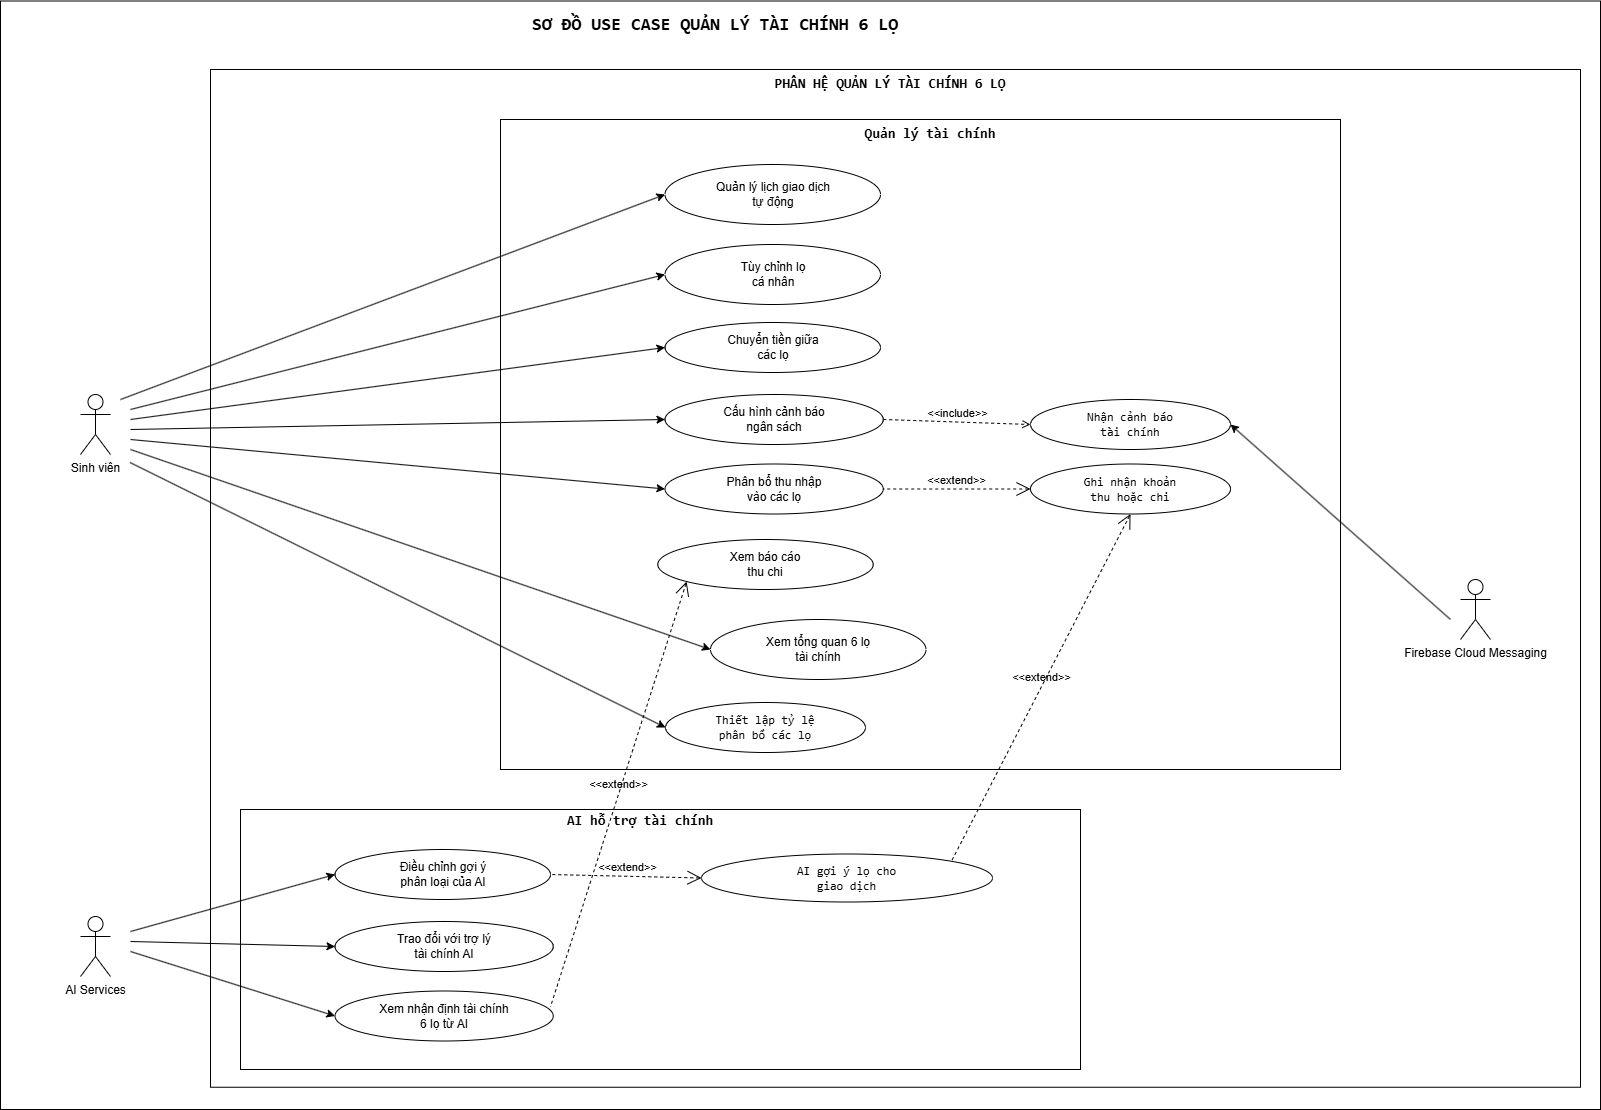

The diagram above was exported from draw.io. Its source (the exported page's mxGraphModel, read from the mxfile embedded in the PNG):
<mxGraphModel dx="4514" dy="2220" grid="1" gridSize="10" guides="1" tooltips="1" connect="1" arrows="1" fold="1" page="1" pageScale="1" pageWidth="827" pageHeight="1169" math="0" shadow="0">
  <root>
    <mxCell id="0" />
    <mxCell id="1" parent="0" />
    <mxCell id="2" parent="1" style="html=1;dashed=0;whiteSpace=wrap;" value="" vertex="1">
      <mxGeometry height="1108.5" width="1600" x="3970" y="161.5" as="geometry" />
    </mxCell>
    <mxCell id="3" parent="1" style="html=1;dashed=0;whiteSpace=wrap;" value="" vertex="1">
      <mxGeometry height="1017.75" width="1370" x="4180" y="230" as="geometry" />
    </mxCell>
    <mxCell id="4" parent="1" style="html=1;dashed=0;whiteSpace=wrap;" value="" vertex="1">
      <mxGeometry height="650" width="840" x="4470" y="280" as="geometry" />
    </mxCell>
    <mxCell id="5" parent="1" style="text;html=1;whiteSpace=wrap;strokeColor=none;fillColor=none;align=center;verticalAlign=middle;rounded=0;" value="&lt;pre&gt;&lt;code&gt;&lt;font style=&quot;font-size: 18px;&quot;&gt;&lt;b&gt;SƠ ĐỒ USE CASE QUẢN LÝ TÀI CHÍNH 6 LỌ&lt;/b&gt;&lt;/font&gt;&lt;/code&gt;&lt;/pre&gt;" vertex="1">
      <mxGeometry height="30" width="330" x="4520" y="170" as="geometry" />
    </mxCell>
    <mxCell id="6" parent="1" style="shape=umlActor;verticalLabelPosition=bottom;verticalAlign=top;html=1;outlineConnect=0;" value="Sinh viên" vertex="1">
      <mxGeometry height="60" width="30" x="4050" y="555" as="geometry" />
    </mxCell>
    <mxCell id="7" parent="1" style="text;html=1;whiteSpace=wrap;strokeColor=none;fillColor=none;align=center;verticalAlign=middle;rounded=0;" value="&lt;pre&gt;&lt;code&gt;&lt;font style=&quot;font-size: 14px;&quot;&gt;&lt;b&gt;PHÂN HỆ QUẢN LÝ TÀI CHÍNH 6 LỌ&lt;/b&gt;&lt;/font&gt;&lt;/code&gt;&lt;/pre&gt;" vertex="1">
      <mxGeometry height="30" width="60" x="4830" y="230" as="geometry" />
    </mxCell>
    <mxCell id="8" parent="1" style="ellipse;whiteSpace=wrap;html=1;" value="Tùy chỉnh lọ &lt;br&gt;cá nhân" vertex="1">
      <mxGeometry height="60" width="215.5" x="4634.5" y="405" as="geometry" />
    </mxCell>
    <mxCell id="9" parent="1" style="ellipse;whiteSpace=wrap;html=1;" value="Chuyển tiền giữa&lt;br&gt;các lọ" vertex="1">
      <mxGeometry height="50" width="215.5" x="4634.5" y="483" as="geometry" />
    </mxCell>
    <mxCell id="10" parent="1" style="ellipse;whiteSpace=wrap;html=1;" value="Cấu hình cảnh báo&lt;br&gt;ngân sách" vertex="1">
      <mxGeometry height="50" width="218.25" x="4634.5" y="555" as="geometry" />
    </mxCell>
    <mxCell id="11" parent="1" style="ellipse;whiteSpace=wrap;html=1;" value="Phân bổ thu nhập&lt;br&gt;vào các lọ" vertex="1">
      <mxGeometry height="50" width="218.25" x="4634.5" y="624.5" as="geometry" />
    </mxCell>
    <mxCell id="12" parent="1" style="ellipse;whiteSpace=wrap;html=1;" value="Xem tổng quan 6 lọ&lt;br&gt;tài chính" vertex="1">
      <mxGeometry height="60" width="215.5" x="4680" y="780" as="geometry" />
    </mxCell>
    <mxCell id="13" parent="1" style="ellipse;whiteSpace=wrap;html=1;" value="Xem báo cáo&lt;br&gt;thu chi" vertex="1">
      <mxGeometry height="50" width="215.5" x="4627.25" y="700" as="geometry" />
    </mxCell>
    <mxCell id="14" edge="1" parent="1" style="endArrow=classic;html=1;rounded=0;entryX=0;entryY=0.5;entryDx=0;entryDy=0;" target="10" value="">
      <mxGeometry height="50" relative="1" width="50" as="geometry">
        <mxPoint x="4100" y="590" as="sourcePoint" />
        <mxPoint x="4684" y="545" as="targetPoint" />
      </mxGeometry>
    </mxCell>
    <mxCell id="15" edge="1" parent="1" style="endArrow=classic;html=1;rounded=0;entryX=0;entryY=0.5;entryDx=0;entryDy=0;" target="11" value="">
      <mxGeometry height="50" relative="1" width="50" as="geometry">
        <mxPoint x="4100" y="600" as="sourcePoint" />
        <mxPoint x="4694" y="655" as="targetPoint" />
      </mxGeometry>
    </mxCell>
    <mxCell id="16" edge="1" parent="1" style="endArrow=classic;html=1;rounded=0;entryX=0;entryY=0.5;entryDx=0;entryDy=0;" target="9" value="">
      <mxGeometry height="50" relative="1" width="50" as="geometry">
        <mxPoint x="4100" y="580" as="sourcePoint" />
        <mxPoint x="4694" y="695" as="targetPoint" />
      </mxGeometry>
    </mxCell>
    <mxCell id="17" edge="1" parent="1" style="endArrow=classic;html=1;rounded=0;entryX=0;entryY=0.5;entryDx=0;entryDy=0;" target="12" value="">
      <mxGeometry height="50" relative="1" width="50" as="geometry">
        <mxPoint x="4100" y="610" as="sourcePoint" />
        <mxPoint x="4674" y="725" as="targetPoint" />
      </mxGeometry>
    </mxCell>
    <mxCell id="18" edge="1" parent="1" style="endArrow=classic;html=1;rounded=0;entryX=0;entryY=0.5;entryDx=0;entryDy=0;" target="8" value="">
      <mxGeometry height="50" relative="1" width="50" as="geometry">
        <mxPoint x="4100" y="570" as="sourcePoint" />
        <mxPoint x="4704" y="685" as="targetPoint" />
      </mxGeometry>
    </mxCell>
    <mxCell id="19" edge="1" parent="1" source="35" style="edgeStyle=none;html=1;startArrow=open;endArrow=none;startSize=12;verticalAlign=bottom;dashed=1;labelBackgroundColor=none;rounded=0;entryX=1;entryY=0.5;entryDx=0;entryDy=0;exitX=0;exitY=0.5;exitDx=0;exitDy=0;" target="11" value="&amp;lt;&amp;lt;extend&amp;gt;&amp;gt;">
      <mxGeometry relative="1" width="160" as="geometry">
        <mxPoint x="4957.25" y="434.99999999999955" as="sourcePoint" />
        <mxPoint x="5020" y="383.75" as="targetPoint" />
      </mxGeometry>
    </mxCell>
    <mxCell id="20" parent="1" style="html=1;dashed=0;whiteSpace=wrap;" value="" vertex="1">
      <mxGeometry height="260" width="840" x="4210" y="970" as="geometry" />
    </mxCell>
    <mxCell id="21" edge="1" parent="1" source="10" style="html=1;verticalAlign=bottom;labelBackgroundColor=none;endArrow=open;endFill=0;dashed=1;rounded=0;exitX=1;exitY=0.5;exitDx=0;exitDy=0;entryX=0;entryY=0.5;entryDx=0;entryDy=0;" target="34" value="&amp;lt;&amp;lt;include&amp;gt;&amp;gt;">
      <mxGeometry relative="1" width="160" as="geometry">
        <mxPoint x="5127.960678118655" y="452.6776695296635" as="sourcePoint" />
        <mxPoint x="5290" y="585" as="targetPoint" />
      </mxGeometry>
    </mxCell>
    <mxCell id="22" parent="1" style="shape=umlActor;verticalLabelPosition=bottom;verticalAlign=top;html=1;outlineConnect=0;" value="AI Services" vertex="1">
      <mxGeometry height="60" width="30" x="4050" y="1077" as="geometry" />
    </mxCell>
    <mxCell id="23" parent="1" style="ellipse;whiteSpace=wrap;html=1;" value="Điều chỉnh gợi ý&lt;br&gt;phân loại của AI" vertex="1">
      <mxGeometry height="50" width="215.5" x="4304.5" y="1010" as="geometry" />
    </mxCell>
    <mxCell id="24" parent="1" style="ellipse;whiteSpace=wrap;html=1;" value="Trao đổi với trợ lý&lt;br&gt;tài chính AI" vertex="1">
      <mxGeometry height="50" width="218.25" x="4304.5" y="1082" as="geometry" />
    </mxCell>
    <mxCell id="25" parent="1" style="ellipse;whiteSpace=wrap;html=1;" value="Xem nhận định tài chính&lt;br&gt;6 lọ từ AI" vertex="1">
      <mxGeometry height="50" width="218.25" x="4304.5" y="1151.5" as="geometry" />
    </mxCell>
    <mxCell id="26" edge="1" parent="1" style="endArrow=classic;html=1;rounded=0;entryX=0;entryY=0.5;entryDx=0;entryDy=0;" target="24" value="">
      <mxGeometry height="50" relative="1" width="50" as="geometry">
        <mxPoint x="4100" y="1102" as="sourcePoint" />
        <mxPoint x="4354" y="1072" as="targetPoint" />
      </mxGeometry>
    </mxCell>
    <mxCell id="27" edge="1" parent="1" style="endArrow=classic;html=1;rounded=0;entryX=0;entryY=0.5;entryDx=0;entryDy=0;" target="25" value="">
      <mxGeometry height="50" relative="1" width="50" as="geometry">
        <mxPoint x="4100" y="1112" as="sourcePoint" />
        <mxPoint x="4364" y="1182" as="targetPoint" />
      </mxGeometry>
    </mxCell>
    <mxCell id="28" edge="1" parent="1" style="endArrow=classic;html=1;rounded=0;entryX=0;entryY=0.5;entryDx=0;entryDy=0;" target="23" value="">
      <mxGeometry height="50" relative="1" width="50" as="geometry">
        <mxPoint x="4100" y="1092" as="sourcePoint" />
        <mxPoint x="4364" y="1222" as="targetPoint" />
      </mxGeometry>
    </mxCell>
    <mxCell id="29" parent="1" style="ellipse;whiteSpace=wrap;html=1;" value="&lt;pre&gt;AI gợi ý lọ cho&lt;br&gt;giao dịch&lt;/pre&gt;" vertex="1">
      <mxGeometry height="48" width="291" x="4671" y="1014.5" as="geometry" />
    </mxCell>
    <mxCell id="30" edge="1" parent="1" source="29" style="edgeStyle=none;html=1;startArrow=open;endArrow=none;startSize=12;verticalAlign=bottom;dashed=1;labelBackgroundColor=none;rounded=0;entryX=1;entryY=0.5;entryDx=0;entryDy=0;exitX=0;exitY=0.5;exitDx=0;exitDy=0;" target="23" value="&amp;lt;&amp;lt;extend&amp;gt;&amp;gt;">
      <mxGeometry relative="1" width="160" as="geometry">
        <mxPoint x="4579" y="1055.75" as="sourcePoint" />
        <mxPoint x="4569.000000000004" y="1107" as="targetPoint" />
      </mxGeometry>
    </mxCell>
    <mxCell id="31" parent="1" style="text;html=1;whiteSpace=wrap;strokeColor=none;fillColor=none;align=center;verticalAlign=middle;rounded=0;" value="&lt;pre&gt;&lt;span style=&quot;font-size: 14px;&quot;&gt;&lt;b&gt;AI hỗ trợ tài chính&lt;/b&gt;&lt;/span&gt;&lt;/pre&gt;" vertex="1">
      <mxGeometry height="30" width="60" x="4580" y="967" as="geometry" />
    </mxCell>
    <mxCell id="32" parent="1" style="text;html=1;whiteSpace=wrap;strokeColor=none;fillColor=none;align=center;verticalAlign=middle;rounded=0;" value="&lt;pre&gt;&lt;span style=&quot;font-size: 14px;&quot;&gt;&lt;b&gt;Quản lý tài chính&lt;/b&gt;&lt;/span&gt;&lt;/pre&gt;" vertex="1">
      <mxGeometry height="30" width="60" x="4870" y="280" as="geometry" />
    </mxCell>
    <mxCell id="33" parent="1" style="ellipse;whiteSpace=wrap;html=1;" value="Quản lý lịch giao dịch&lt;br&gt;tự động" vertex="1">
      <mxGeometry height="60" width="215.5" x="4634.5" y="325" as="geometry" />
    </mxCell>
    <mxCell id="34" parent="1" style="ellipse;whiteSpace=wrap;html=1;" value="&lt;pre&gt;Nhận cảnh báo&lt;br&gt;tài chính&lt;/pre&gt;" vertex="1">
      <mxGeometry height="50" width="200" x="5000" y="560" as="geometry" />
    </mxCell>
    <mxCell id="35" parent="1" style="ellipse;whiteSpace=wrap;html=1;" value="&lt;pre&gt;Ghi nhận khoản&lt;br&gt;thu hoặc chi&lt;/pre&gt;" vertex="1">
      <mxGeometry height="50" width="200" x="5000" y="624.5" as="geometry" />
    </mxCell>
    <mxCell id="36" parent="1" style="ellipse;whiteSpace=wrap;html=1;" value="&lt;pre&gt;Thiết lập tỷ lệ&lt;br&gt;phân bổ các lọ&lt;/pre&gt;" vertex="1">
      <mxGeometry height="50" width="200" x="4635" y="863" as="geometry" />
    </mxCell>
    <mxCell id="37" edge="1" parent="1" style="endArrow=classic;html=1;rounded=0;entryX=0;entryY=0.5;entryDx=0;entryDy=0;" target="33" value="">
      <mxGeometry height="50" relative="1" width="50" as="geometry">
        <mxPoint x="4090" y="560" as="sourcePoint" />
        <mxPoint x="4745" y="480" as="targetPoint" />
      </mxGeometry>
    </mxCell>
    <mxCell id="38" edge="1" parent="1" style="endArrow=classic;html=1;rounded=0;entryX=0;entryY=0.5;entryDx=0;entryDy=0;" target="36" value="">
      <mxGeometry height="50" relative="1" width="50" as="geometry">
        <mxPoint x="4099.5" y="623" as="sourcePoint" />
        <mxPoint x="4634.5" y="808" as="targetPoint" />
      </mxGeometry>
    </mxCell>
    <mxCell id="39" edge="1" parent="1" source="13" style="edgeStyle=none;html=1;startArrow=open;endArrow=none;startSize=12;verticalAlign=bottom;dashed=1;labelBackgroundColor=none;rounded=0;entryX=0.987;entryY=0.32;entryDx=0;entryDy=0;exitX=0;exitY=1;exitDx=0;exitDy=0;entryPerimeter=0;" target="25" value="&amp;lt;&amp;lt;extend&amp;gt;&amp;gt;">
      <mxGeometry relative="1" width="160" as="geometry">
        <mxPoint x="4771" y="1034" as="sourcePoint" />
        <mxPoint x="4620" y="1030" as="targetPoint" />
      </mxGeometry>
    </mxCell>
    <mxCell id="40" edge="1" parent="1" source="35" style="edgeStyle=none;html=1;startArrow=open;endArrow=none;startSize=12;verticalAlign=bottom;dashed=1;labelBackgroundColor=none;rounded=0;entryX=1;entryY=0;entryDx=0;entryDy=0;exitX=0.5;exitY=1;exitDx=0;exitDy=0;" target="29" value="&amp;lt;&amp;lt;extend&amp;gt;&amp;gt;">
      <mxGeometry relative="1" width="160" as="geometry">
        <mxPoint x="4811" y="1144" as="sourcePoint" />
        <mxPoint x="4660" y="1140" as="targetPoint" />
      </mxGeometry>
    </mxCell>
    <mxCell id="41" parent="1" style="shape=umlActor;verticalLabelPosition=bottom;verticalAlign=top;html=1;outlineConnect=0;" value="Firebase Cloud Messaging&lt;div&gt;&lt;br&gt;&lt;/div&gt;" vertex="1">
      <mxGeometry height="60" width="30" x="5430" y="740" as="geometry" />
    </mxCell>
    <mxCell id="42" edge="1" parent="1" style="endArrow=classic;html=1;rounded=0;entryX=1;entryY=0.5;entryDx=0;entryDy=0;" target="34" value="">
      <mxGeometry height="50" relative="1" width="50" as="geometry">
        <mxPoint x="5420" y="780" as="sourcePoint" />
        <mxPoint x="4955.5" y="1045" as="targetPoint" />
      </mxGeometry>
    </mxCell>
  </root>
</mxGraphModel>